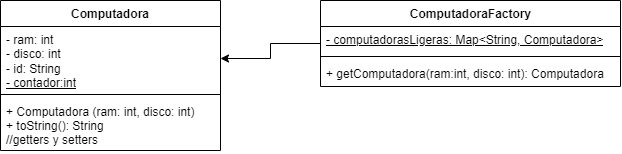

The diagram above was exported from draw.io. Its source (the exported page's mxGraphModel, read from the mxfile embedded in the PNG):
<mxGraphModel dx="463" dy="292" grid="1" gridSize="10" guides="1" tooltips="1" connect="1" arrows="1" fold="1" page="1" pageScale="1" pageWidth="827" pageHeight="1169" math="0" shadow="0">
  <root>
    <mxCell id="0" />
    <mxCell id="1" parent="0" />
    <mxCell id="OQy_YNar07403hsdRLpT-1" value="Computadora" style="swimlane;fontStyle=1;align=center;verticalAlign=top;childLayout=stackLayout;horizontal=1;startSize=26;horizontalStack=0;resizeParent=1;resizeParentMax=0;resizeLast=0;collapsible=1;marginBottom=0;" vertex="1" parent="1">
      <mxGeometry x="80" y="30" width="220" height="150" as="geometry" />
    </mxCell>
    <mxCell id="OQy_YNar07403hsdRLpT-2" value="- ram: int&lt;br&gt;- disco: int&lt;br&gt;- id: String&lt;br&gt;&lt;u&gt;- contador:int&lt;/u&gt;" style="text;strokeColor=none;fillColor=none;align=left;verticalAlign=top;spacingLeft=4;spacingRight=4;overflow=hidden;rotatable=0;points=[[0,0.5],[1,0.5]];portConstraint=eastwest;html=1;" vertex="1" parent="OQy_YNar07403hsdRLpT-1">
      <mxGeometry y="26" width="220" height="64" as="geometry" />
    </mxCell>
    <mxCell id="OQy_YNar07403hsdRLpT-3" value="" style="line;strokeWidth=1;fillColor=none;align=left;verticalAlign=middle;spacingTop=-1;spacingLeft=3;spacingRight=3;rotatable=0;labelPosition=right;points=[];portConstraint=eastwest;" vertex="1" parent="OQy_YNar07403hsdRLpT-1">
      <mxGeometry y="90" width="220" height="8" as="geometry" />
    </mxCell>
    <mxCell id="OQy_YNar07403hsdRLpT-4" value="+ Computadora (ram: int, disco: int)&#10;+ toString(): String&#10;//getters y setters" style="text;strokeColor=none;fillColor=none;align=left;verticalAlign=top;spacingLeft=4;spacingRight=4;overflow=hidden;rotatable=0;points=[[0,0.5],[1,0.5]];portConstraint=eastwest;" vertex="1" parent="OQy_YNar07403hsdRLpT-1">
      <mxGeometry y="98" width="220" height="52" as="geometry" />
    </mxCell>
    <mxCell id="OQy_YNar07403hsdRLpT-9" style="edgeStyle=orthogonalEdgeStyle;rounded=0;orthogonalLoop=1;jettySize=auto;html=1;" edge="1" parent="1" source="OQy_YNar07403hsdRLpT-5" target="OQy_YNar07403hsdRLpT-2">
      <mxGeometry relative="1" as="geometry" />
    </mxCell>
    <mxCell id="OQy_YNar07403hsdRLpT-5" value="ComputadoraFactory" style="swimlane;fontStyle=1;align=center;verticalAlign=top;childLayout=stackLayout;horizontal=1;startSize=26;horizontalStack=0;resizeParent=1;resizeParentMax=0;resizeLast=0;collapsible=1;marginBottom=0;html=1;" vertex="1" parent="1">
      <mxGeometry x="400" y="30" width="300" height="86" as="geometry" />
    </mxCell>
    <mxCell id="OQy_YNar07403hsdRLpT-6" value="&lt;u&gt;- computadorasLigeras: Map&amp;lt;String, Computadora&amp;gt;&lt;/u&gt;" style="text;strokeColor=none;fillColor=none;align=left;verticalAlign=top;spacingLeft=4;spacingRight=4;overflow=hidden;rotatable=0;points=[[0,0.5],[1,0.5]];portConstraint=eastwest;html=1;" vertex="1" parent="OQy_YNar07403hsdRLpT-5">
      <mxGeometry y="26" width="300" height="26" as="geometry" />
    </mxCell>
    <mxCell id="OQy_YNar07403hsdRLpT-7" value="" style="line;strokeWidth=1;fillColor=none;align=left;verticalAlign=middle;spacingTop=-1;spacingLeft=3;spacingRight=3;rotatable=0;labelPosition=right;points=[];portConstraint=eastwest;html=1;" vertex="1" parent="OQy_YNar07403hsdRLpT-5">
      <mxGeometry y="52" width="300" height="8" as="geometry" />
    </mxCell>
    <mxCell id="OQy_YNar07403hsdRLpT-8" value="+ getComputadora(ram:int, disco: int): Computadora" style="text;strokeColor=none;fillColor=none;align=left;verticalAlign=top;spacingLeft=4;spacingRight=4;overflow=hidden;rotatable=0;points=[[0,0.5],[1,0.5]];portConstraint=eastwest;html=1;" vertex="1" parent="OQy_YNar07403hsdRLpT-5">
      <mxGeometry y="60" width="300" height="26" as="geometry" />
    </mxCell>
  </root>
</mxGraphModel>